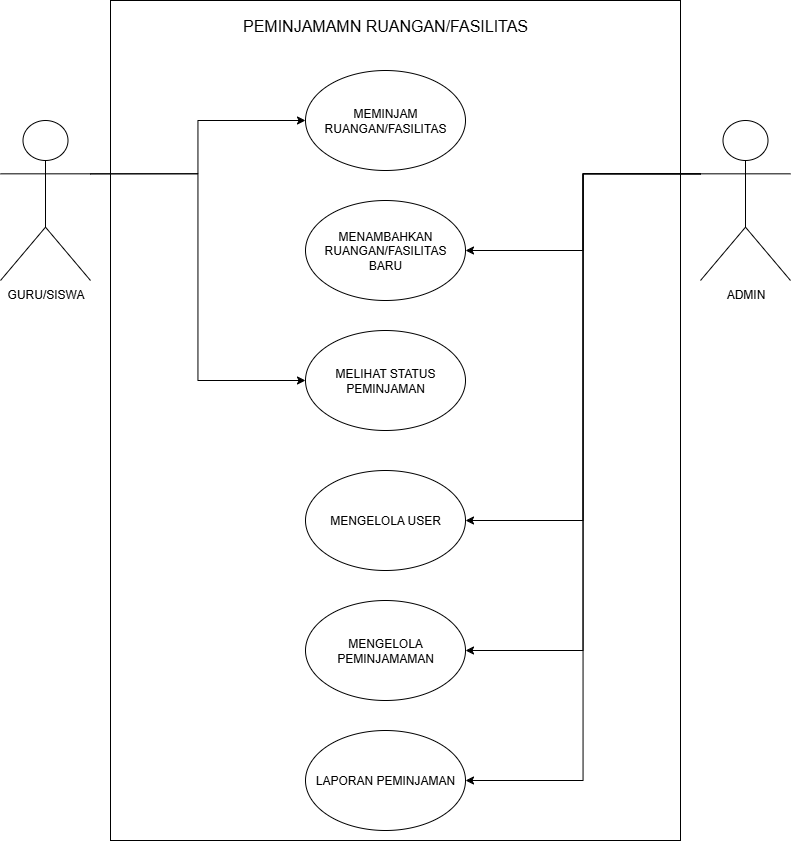

The diagram above was exported from draw.io. Its source (the exported page's mxGraphModel, read from the mxfile embedded in the PNG):
<mxGraphModel dx="2440" dy="882" grid="1" gridSize="10" guides="1" tooltips="1" connect="1" arrows="1" fold="1" page="1" pageScale="1" pageWidth="850" pageHeight="1100" math="0" shadow="0">
  <root>
    <mxCell id="0" />
    <mxCell id="1" parent="0" />
    <mxCell id="cYV3TY1f_2R6E5snOl5Q-24" value="" style="rounded=0;whiteSpace=wrap;html=1;" vertex="1" parent="1">
      <mxGeometry x="150" y="30" width="570" height="840" as="geometry" />
    </mxCell>
    <mxCell id="cYV3TY1f_2R6E5snOl5Q-6" value="MEMINJAM RUANGAN/FASILITAS" style="ellipse;whiteSpace=wrap;html=1;align=center;" vertex="1" parent="1">
      <mxGeometry x="345" y="100" width="160" height="100" as="geometry" />
    </mxCell>
    <mxCell id="cYV3TY1f_2R6E5snOl5Q-12" value="MENAMBAHKAN RUANGAN/FASILITAS BARU" style="ellipse;whiteSpace=wrap;html=1;" vertex="1" parent="1">
      <mxGeometry x="345" y="230" width="160" height="100" as="geometry" />
    </mxCell>
    <mxCell id="cYV3TY1f_2R6E5snOl5Q-13" value="MELIHAT STATUS PEMINJAMAN" style="ellipse;whiteSpace=wrap;html=1;" vertex="1" parent="1">
      <mxGeometry x="345" y="360" width="160" height="100" as="geometry" />
    </mxCell>
    <mxCell id="cYV3TY1f_2R6E5snOl5Q-14" value="MENGELOLA USER" style="ellipse;whiteSpace=wrap;html=1;" vertex="1" parent="1">
      <mxGeometry x="345" y="500" width="160" height="100" as="geometry" />
    </mxCell>
    <mxCell id="cYV3TY1f_2R6E5snOl5Q-15" value="MENGELOLA PEMINJAMAMAN" style="ellipse;whiteSpace=wrap;html=1;" vertex="1" parent="1">
      <mxGeometry x="345" y="630" width="160" height="100" as="geometry" />
    </mxCell>
    <mxCell id="cYV3TY1f_2R6E5snOl5Q-16" value="LAPORAN PEMINJAMAN" style="ellipse;whiteSpace=wrap;html=1;" vertex="1" parent="1">
      <mxGeometry x="345" y="760" width="160" height="100" as="geometry" />
    </mxCell>
    <mxCell id="cYV3TY1f_2R6E5snOl5Q-17" value="&lt;font style=&quot;font-size: 16px;&quot;&gt;PEMINJAMAMN RUANGAN/FASILITAS&lt;/font&gt;" style="text;html=1;align=center;verticalAlign=middle;whiteSpace=wrap;rounded=0;" vertex="1" parent="1">
      <mxGeometry x="280" y="30" width="290" height="50" as="geometry" />
    </mxCell>
    <mxCell id="cYV3TY1f_2R6E5snOl5Q-25" style="edgeStyle=orthogonalEdgeStyle;rounded=0;orthogonalLoop=1;jettySize=auto;html=1;exitX=1;exitY=0.3333333333333333;exitDx=0;exitDy=0;exitPerimeter=0;entryX=0;entryY=0.5;entryDx=0;entryDy=0;" edge="1" parent="1" source="cYV3TY1f_2R6E5snOl5Q-19" target="cYV3TY1f_2R6E5snOl5Q-6">
      <mxGeometry relative="1" as="geometry" />
    </mxCell>
    <mxCell id="cYV3TY1f_2R6E5snOl5Q-26" style="edgeStyle=orthogonalEdgeStyle;rounded=0;orthogonalLoop=1;jettySize=auto;html=1;exitX=1;exitY=0.3333333333333333;exitDx=0;exitDy=0;exitPerimeter=0;entryX=0;entryY=0.5;entryDx=0;entryDy=0;" edge="1" parent="1" source="cYV3TY1f_2R6E5snOl5Q-19" target="cYV3TY1f_2R6E5snOl5Q-13">
      <mxGeometry relative="1" as="geometry" />
    </mxCell>
    <mxCell id="cYV3TY1f_2R6E5snOl5Q-19" value="GURU/SISWA" style="shape=umlActor;verticalLabelPosition=bottom;verticalAlign=top;html=1;outlineConnect=0;" vertex="1" parent="1">
      <mxGeometry x="40" y="150" width="90" height="160" as="geometry" />
    </mxCell>
    <mxCell id="cYV3TY1f_2R6E5snOl5Q-27" style="edgeStyle=orthogonalEdgeStyle;rounded=0;orthogonalLoop=1;jettySize=auto;html=1;exitX=0;exitY=0.3333333333333333;exitDx=0;exitDy=0;exitPerimeter=0;entryX=1;entryY=0.5;entryDx=0;entryDy=0;" edge="1" parent="1" source="cYV3TY1f_2R6E5snOl5Q-22" target="cYV3TY1f_2R6E5snOl5Q-12">
      <mxGeometry relative="1" as="geometry" />
    </mxCell>
    <mxCell id="cYV3TY1f_2R6E5snOl5Q-28" style="edgeStyle=orthogonalEdgeStyle;rounded=0;orthogonalLoop=1;jettySize=auto;html=1;exitX=0;exitY=0.3333333333333333;exitDx=0;exitDy=0;exitPerimeter=0;entryX=1;entryY=0.5;entryDx=0;entryDy=0;" edge="1" parent="1" source="cYV3TY1f_2R6E5snOl5Q-22" target="cYV3TY1f_2R6E5snOl5Q-14">
      <mxGeometry relative="1" as="geometry" />
    </mxCell>
    <mxCell id="cYV3TY1f_2R6E5snOl5Q-29" style="edgeStyle=orthogonalEdgeStyle;rounded=0;orthogonalLoop=1;jettySize=auto;html=1;exitX=0;exitY=0.3333333333333333;exitDx=0;exitDy=0;exitPerimeter=0;entryX=1;entryY=0.5;entryDx=0;entryDy=0;" edge="1" parent="1" source="cYV3TY1f_2R6E5snOl5Q-22" target="cYV3TY1f_2R6E5snOl5Q-15">
      <mxGeometry relative="1" as="geometry" />
    </mxCell>
    <mxCell id="cYV3TY1f_2R6E5snOl5Q-30" style="edgeStyle=orthogonalEdgeStyle;rounded=0;orthogonalLoop=1;jettySize=auto;html=1;exitX=0;exitY=0.3333333333333333;exitDx=0;exitDy=0;exitPerimeter=0;entryX=1;entryY=0.5;entryDx=0;entryDy=0;" edge="1" parent="1" source="cYV3TY1f_2R6E5snOl5Q-22" target="cYV3TY1f_2R6E5snOl5Q-16">
      <mxGeometry relative="1" as="geometry" />
    </mxCell>
    <mxCell id="cYV3TY1f_2R6E5snOl5Q-22" value="ADMIN" style="shape=umlActor;verticalLabelPosition=bottom;verticalAlign=top;html=1;outlineConnect=0;" vertex="1" parent="1">
      <mxGeometry x="740" y="150" width="90" height="160" as="geometry" />
    </mxCell>
  </root>
</mxGraphModel>